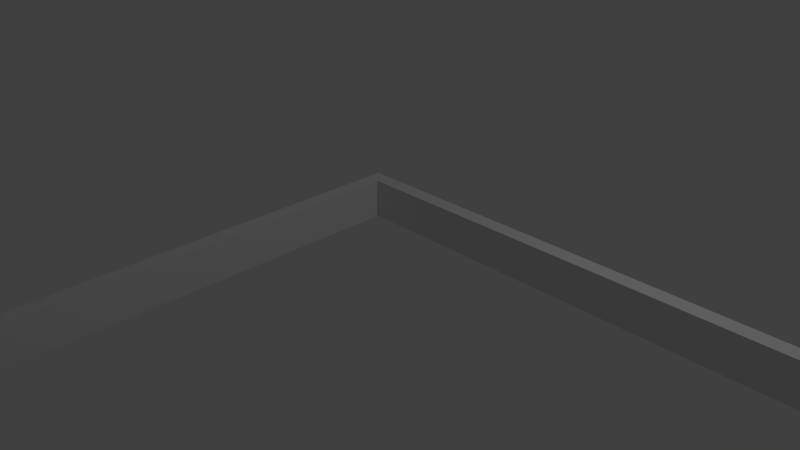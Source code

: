 # Source: highBay_newOriginExtrudedEmpty.blend  (saved by Blender 2.71.0; exported with 4.5.12 LTS)
import bpy
from mathutils import Matrix  # noqa: F401  (used for matrix-valued properties, if any)

bpy.ops.wm.read_factory_settings(use_empty=True)
scene = bpy.context.scene
scene.name = 'Scene'

# ---- collections
col_collection_1 = bpy.data.collections.new('Collection 1'); scene.collection.children.link(col_collection_1)

# ---- world
world_world = bpy.data.worlds.new('World'); scene.world = world_world
world_world.color = (0.05088, 0.05088, 0.05088)
world_world.use_sun_shadow = False
world_world.sun_shadow_jitter_overblur = 0.0
world_world.cycles.sampling_method = 'MANUAL'
world_world.cycles.sample_map_resolution = 256

# ---- cameras
cam_camera = bpy.data.cameras.new('Camera')
cam_camera.clip_end = 100.0
cam_camera.lens = 35.0
cam_camera.sensor_width = 32.0
cam_camera.sensor_height = 18.0
cam_camera.ortho_scale = 7.314
cam_camera.dof.focus_distance = 0.0
cam_camera.dof.aperture_fstop = 128.0

# ---- lights
light_lamp = bpy.data.lights.new('Lamp', 'POINT')
light_lamp.transmission_factor = 0.0
light_lamp.cutoff_distance = 30.0
light_lamp.energy = 100.0
light_lamp.shadow_buffer_clip_start = 1.001
light_lamp.shadow_soft_size = 0.1
light_lamp.shadow_maximum_resolution = 0.006
light_lamp.use_absolute_resolution = True
light_lamp.cycles.use_multiple_importance_sampling = False

# ---- meshes
me_plane = bpy.data.meshes.new('Plane')
me_plane.from_pydata([(-1.0, -18.4, 0.0), (32.88, -18.4, 0.0), (-1.0, 1.0, 0.0), (32.88, 1.0, 0.0), (-1.0, 0.8, 0.0), (32.88, 0.8, 0.0), (-1.0, -18.2, 0.0), (32.88, -18.2, 0.0), (-0.8, -18.4, 0.0), (-0.8, 1.0, 0.0), (-0.8, 0.8, 0.0), (-0.8, -18.2, 0.0), (32.68, -18.4, 0.0), (32.68, 1.0, 0.0), (32.68, 0.8, 0.0), (32.68, -18.2, 0.0), (-1.0, -18.4, 0.533), (32.88, -18.4, 0.533), (-1.0, 1.0, 0.533), (32.88, 1.0, 0.533), (-1.0, 0.8, 0.533), (32.88, 0.8, 0.533), (-1.0, -18.2, 0.533), (32.88, -18.2, 0.533), (-0.8, -18.4, 0.533), (-0.8, 1.0, 0.533), (-0.8, 0.8, 0.533), (-0.8, -18.2, 0.533), (32.68, -18.4, 0.533), (32.68, 1.0, 0.533), (32.68, 0.8, 0.533), (32.68, -18.2, 0.533)], [], [(14, 13, 3, 5), (15, 14, 5, 7), (12, 15, 7, 1), (4, 2, 9, 10), (6, 4, 10, 11), (0, 6, 11, 8), (10, 9, 13, 14), (30, 21, 19, 29), (8, 11, 15, 12), (31, 23, 21, 30), (28, 17, 23, 31), (20, 26, 25, 18), (22, 27, 26, 20), (16, 24, 27, 22), (26, 30, 29, 25), (24, 28, 31, 27), (7, 5, 21, 23), (10, 14, 30, 26), (8, 12, 28, 24), (2, 4, 20, 18), (11, 10, 26, 27), (5, 3, 19, 21), (6, 0, 16, 22), (3, 13, 29, 19), (14, 15, 31, 30), (15, 11, 27, 31), (4, 6, 22, 20), (13, 9, 25, 29), (1, 7, 23, 17), (9, 2, 18, 25), (12, 1, 17, 28), (0, 8, 24, 16)])
me_plane.use_remesh_preserve_volume = False
me_plane.use_remesh_preserve_attributes = False
me_plane.use_mirror_vertex_groups = False
me_plane.update()

# ---- objects
ob_plane = bpy.data.objects.new('Plane', me_plane)
ob_lamp = bpy.data.objects.new('Lamp', light_lamp)
ob_camera = bpy.data.objects.new('Camera', cam_camera)

# ---- transforms, parenting, visibility, modifiers, constraints
ob_plane.location = (0.0, 0.0, 0.0)
ob_plane.lineart.crease_threshold = 0.0
ob_lamp.location = (4.076, 1.005, 5.904)
ob_lamp.rotation_euler = (0.6503, 0.05522, 1.866)
ob_lamp.lock_rotations_4d = False
ob_lamp.empty_display_type = 'ARROWS'
ob_lamp.color = (0.0, 0.0, 0.0, 0.0)
ob_lamp.lineart.crease_threshold = 0.0
ob_camera.location = (7.481, -6.508, 5.344)
ob_camera.rotation_euler = (1.109, 0.01082, 0.8149)
ob_camera.lock_rotations_4d = False
ob_camera.empty_display_type = 'ARROWS'
ob_camera.color = (0.0, 0.0, 0.0, 0.0)
ob_camera.display_type = 'WIRE'
ob_camera.lineart.crease_threshold = 0.0

# ---- collection membership
col_collection_1.objects.link(ob_plane)
col_collection_1.objects.link(ob_lamp)
col_collection_1.objects.link(ob_camera)

# ---- scene / render settings (as saved in the file)
scene.camera = ob_camera
scene.frame_start = 1; scene.frame_end = 250; scene.frame_set(1)
scene.render.engine = 'BLENDER_EEVEE_NEXT'
scene.render.resolution_percentage = 50
scene.render.dither_intensity = 0.0
scene.cycles.use_denoising = False
scene.cycles.samples = 10
scene.cycles.sampling_pattern = 'TABULATED_SOBOL'
scene.cycles.light_sampling_threshold = 0.0
scene.cycles.use_adaptive_sampling = False
scene.cycles.use_light_tree = False
scene.cycles.blur_glossy = 0.0
scene.cycles.volume_bounces = 1
scene.cycles.pixel_filter_type = 'GAUSSIAN'
scene.cycles.sample_clamp_indirect = 0.0
scene.view_settings.view_transform = 'Standard'
bpy.context.view_layer.update()
